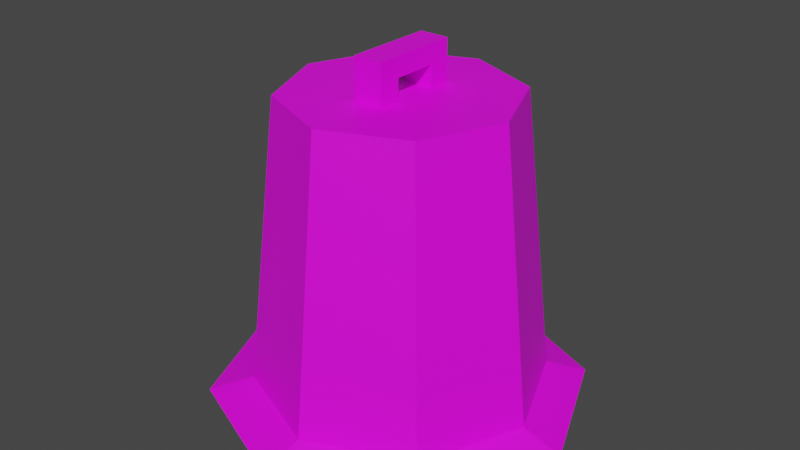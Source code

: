 # Source: TrafficCone.blend  (saved by Blender 3.0.42; exported with 4.5.12 LTS)
import bpy
from mathutils import Matrix  # noqa: F401  (used for matrix-valued properties, if any)

bpy.ops.wm.read_factory_settings(use_empty=True)
scene = bpy.context.scene
scene.name = 'Scene'

# ---- collections
col_collection = bpy.data.collections.new('Collection'); scene.collection.children.link(col_collection)

# ---- images (referenced by path relative to the original .blend; pixels are not part of the script)
import os
ASSET_DIR = os.environ.get("B2B_ASSET_DIR", "")  # directory of the original .blend (textures are referenced by path, not embedded)
HERE = os.path.dirname(os.path.abspath(__file__))  # packed textures are extracted next to this script under _unpacked/

def load_image(name, relpath, width, height, colorspace="sRGB"):
    """Load a texture the original file referenced (path relative to the .blend, or extracted next to this script)."""
    p = next((c for c in (os.path.join(HERE, relpath), os.path.join(ASSET_DIR, relpath)) if relpath and os.path.exists(c)), "")
    if p:
        img = bpy.data.images.load(p, check_existing=True)
        img.name = name
    else:  # same state as the original file: an image datablock whose file is absent (Cycles renders it pink)
        img = bpy.data.images.new(name, width, height)
        img.source = "FILE"
        img.filepath = "//" + (relpath or name)
    img.colorspace_settings.name = colorspace
    return img
img_traficcone_png = load_image('TraficCone.png', 'TraficCone.png', 1024, 1024, 'sRGB')

# ---- materials (node trees are filled in below, after node groups)
mat_material_001 = bpy.data.materials.new('Material.001')
mat_material_001.use_transparent_shadow = False

# ---- material node trees
mat_material_001.use_nodes = True; mat_material_001.node_tree.nodes.clear()
_N = mat_material_001.node_tree.nodes; _L = mat_material_001.node_tree.links
n0 = _N.new('ShaderNodeBsdfPrincipled'); n0.name = 'Principled BSDF'; n0.location = (10, 300)
n0.distribution = 'GGX'
n0.subsurface_method = 'RANDOM_WALK_SKIN'
n0.inputs[3].default_value = 1.45
n0.inputs[27].default_value = (0.0, 0.0, 0.0, 1.0)
n0.inputs[28].default_value = 1.0
n1 = _N.new('ShaderNodeOutputMaterial'); n1.name = 'Material Output'; n1.location = (300, 300)
n2 = _N.new('ShaderNodeTexImage'); n2.name = 'Image Texture'; n2.location = (-280, 280)
n2.image = img_traficcone_png
n2.interpolation = 'Closest'
_L.new(n0.outputs[0], n1.inputs[0])
_L.new(n2.outputs[0], n0.inputs[0])
n1.is_active_output = True

# ---- world
world_world = bpy.data.worlds.new('World'); scene.world = world_world
world_world.use_nodes = True; world_world.node_tree.nodes.clear()
_N = world_world.node_tree.nodes; _L = world_world.node_tree.links
n0 = _N.new('ShaderNodeOutputWorld'); n0.name = 'World Output'; n0.location = (300, 300)
n1 = _N.new('ShaderNodeBackground'); n1.name = 'Background'; n1.location = (10, 300)
n1.inputs[0].default_value = (0.05088, 0.05088, 0.05088, 1.0)
_L.new(n1.outputs[0], n0.inputs[0])
n0.is_active_output = True
world_world.color = (0.05088, 0.05088, 0.05088)
world_world.use_sun_shadow = False
world_world.sun_shadow_jitter_overblur = 0.0

# ---- meshes
me_cylinder = bpy.data.meshes.new('Cylinder')
me_cylinder.from_pydata([(0.0, 1.0, 0.1), (2.076e-09, 0.779, 2.1), (0.7071, 0.7071, 0.1), (0.5508, 0.5508, 2.1), (1.0, -4.371e-08, 0.1), (0.779, -3.777e-08, 2.1), (0.7071, -0.7071, 0.1), (0.5508, -0.5508, 2.1), (-8.742e-08, -1.0, 0.1), (-6.602e-08, -0.779, 2.1), (-0.7071, -0.7071, 0.1), (-0.5508, -0.5508, 2.1), (-1.0, 1.192e-08, 0.1), (-0.779, 5.566e-09, 2.1), (-0.7071, 0.7071, 0.1), (-0.5508, 0.5508, 2.1), (-0.0176, 1.296, 0.00266), (0.8961, 0.9172, 0.00266), (1.275, 0.003529, 0.00266), (0.8961, -0.9101, 0.00266), (-0.0176, -1.289, 0.00266), (-0.9313, -0.9101, 0.00266), (-1.31, 0.003529, 0.00266), (-0.9313, 0.9172, 0.00266), (-0.101, -0.3067, 2.247), (-0.101, -0.3067, 2.38), (-0.101, 0.3067, 2.247), (-0.101, 0.3067, 2.38), (0.101, -0.3067, 2.247), (0.101, -0.3067, 2.38), (0.101, 0.3067, 2.247), (0.101, 0.3067, 2.38), (-0.101, 8.316e-11, 2.247), (-0.101, 8.316e-11, 2.38), (0.101, 8.316e-11, 2.247), (0.101, 8.316e-11, 2.38), (-0.101, -0.1533, 2.247), (0.101, -0.1533, 2.38), (-0.101, -0.1533, 2.38), (0.101, -0.1533, 2.247), (-0.101, 0.1533, 2.38), (0.101, 0.1533, 2.247), (-0.101, 0.1533, 2.247), (0.101, 0.1533, 2.38), (-0.101, -0.1533, 2.037), (-0.101, -0.3067, 2.037), (0.101, 0.3067, 2.037), (-0.101, 0.3067, 2.037), (0.101, 0.1533, 2.037), (0.101, -0.3067, 2.037), (0.101, -0.1533, 2.037), (-0.101, 0.1533, 2.037)], [], [(0, 1, 3, 2), (2, 3, 5, 4), (4, 5, 7, 6), (6, 7, 9, 8), (8, 9, 11, 10), (10, 11, 13, 12), (3, 1, 15, 13, 11, 9, 7, 5), (12, 13, 15, 14), (14, 15, 1, 0), (4, 6, 19, 18), (16, 17, 18, 19, 20, 21, 22, 23), (10, 12, 22, 21), (6, 8, 20, 19), (12, 14, 23, 22), (2, 4, 18, 17), (8, 10, 21, 20), (14, 0, 16, 23), (0, 2, 17, 16), (42, 40, 27, 26), (26, 27, 31, 30), (39, 37, 29, 28), (28, 29, 25, 24), (28, 24, 45, 49), (37, 38, 25, 29), (43, 40, 33, 35), (42, 41, 34, 32), (41, 43, 35, 34), (36, 38, 33, 32), (24, 25, 38, 36), (35, 33, 38, 37), (32, 34, 39, 36), (34, 35, 37, 39), (30, 31, 43, 41), (39, 28, 49, 50), (31, 27, 40, 43), (32, 33, 40, 42), (44, 50, 49, 45), (47, 46, 48, 51), (42, 26, 47, 51), (36, 39, 50, 44), (26, 30, 46, 47), (41, 42, 51, 48), (24, 36, 44, 45), (30, 41, 48, 46)])
_uv = me_cylinder.uv_layers.new(name='UVMap')
_uv.uv.foreach_set('vector', [1.0, 0.5, 1.0, 1.0, 0.875, 1.0, 0.875, 0.5, 0.875, 0.5, 0.875, 1.0, 0.75, 1.0, 0.75, 0.5, 0.75, 0.5, 0.75, 1.0, 0.625, 1.0, 0.625, 0.5, 0.625, 0.5, 0.625, 1.0, 0.5, 1.0, 0.5, 0.5, 0.5, 0.5, 0.5, 1.0, 0.375, 1.0, 0.375, 0.5, 0.375, 0.5, 0.375, 1.0, 0.25, 1.0, 0.25, 0.5, 0.4197, 0.4197, 0.25, 0.49, 0.08029, 0.4197, 0.01, 0.25, 0.08029, 0.08029, 0.25, 0.01, 0.4197, 0.08029, 0.49, 0.25, 0.25, 0.5, 0.25, 1.0, 0.125, 1.0, 0.125, 0.5, 0.125, 0.5, 0.125, 1.0, 0.0, 1.0, 0.0, 0.5, 0.7936, 0.4279, 0.7526, 0.4279, 0.7526, 0.4279, 0.7936, 0.4279, 0.75, 0.49, 0.9197, 0.4197, 0.99, 0.25, 0.9197, 0.08029, 0.75, 0.01, 0.5803, 0.08029, 0.51, 0.25, 0.5803, 0.4197, 0.6706, 0.4279, 0.6296, 0.4279, 0.6296, 0.4279, 0.6706, 0.4279, 0.7526, 0.4279, 0.7116, 0.4279, 0.7116, 0.4279, 0.7526, 0.4279, 0.6296, 0.4279, 0.5886, 0.4279, 0.5886, 0.4279, 0.6296, 0.4279, 0.8346, 0.4279, 0.7936, 0.4279, 0.7936, 0.4279, 0.8346, 0.4279, 0.7116, 0.4279, 0.6706, 0.4279, 0.6706, 0.4279, 0.7116, 0.4279, 0.5886, 0.4279, 0.5476, 0.4279, 0.5476, 0.4279, 0.5886, 0.4279, 0.8756, 0.4279, 0.8346, 0.4279, 0.8346, 0.4279, 0.8756, 0.4279, 0.6364, 0.1097, 0.7393, 0.1097, 0.7393, 0.1354, 0.6364, 0.1354, 0.7441, 0.2751, 0.8128, 0.2751, 0.8128, 0.3438, 0.7441, 0.3438, 0.6364, 0.3154, 0.7393, 0.3154, 0.7393, 0.3412, 0.6364, 0.3412, 0.6364, 0.3412, 0.7393, 0.3412, 0.7393, 0.444, 0.6364, 0.444, 0.6364, 0.3412, 0.6364, 0.444, 0.6364, 0.444, 0.6364, 0.3412, 0.7393, 0.3154, 0.8421, 0.3154, 0.8421, 0.3412, 0.7393, 0.3412, 0.7393, 0.264, 0.8421, 0.264, 0.8421, 0.2897, 0.7393, 0.2897, 0.6755, 0.3609, 0.7441, 0.3609, 0.7441, 0.3781, 0.6755, 0.3781, 0.6364, 0.264, 0.7393, 0.264, 0.7393, 0.2897, 0.6364, 0.2897, 0.6364, 0.05824, 0.7393, 0.05824, 0.7393, 0.08396, 0.6364, 0.08396, 0.6364, 0.03252, 0.7393, 0.03252, 0.7393, 0.05824, 0.6364, 0.05824, 0.7393, 0.2897, 0.8421, 0.2897, 0.8421, 0.3154, 0.7393, 0.3154, 0.6755, 0.3781, 0.7441, 0.3781, 0.7441, 0.3952, 0.6755, 0.3952, 0.6364, 0.2897, 0.7393, 0.2897, 0.7393, 0.3154, 0.6364, 0.3154, 0.6364, 0.2383, 0.7393, 0.2383, 0.7393, 0.264, 0.6364, 0.264, 0.6364, 0.3154, 0.6364, 0.3412, 0.6364, 0.3412, 0.6364, 0.3154, 0.7393, 0.2383, 0.8421, 0.2383, 0.8421, 0.264, 0.7393, 0.264, 0.6364, 0.08396, 0.7393, 0.08396, 0.7393, 0.1097, 0.6364, 0.1097, 0.6755, 0.3952, 0.7441, 0.3952, 0.7441, 0.4124, 0.6755, 0.4124, 0.6755, 0.3438, 0.7441, 0.3438, 0.7441, 0.3609, 0.6755, 0.3609, 0.6364, 0.1097, 0.6364, 0.1354, 0.6364, 0.1354, 0.6364, 0.1097, 0.6133, 0.3604, 0.8633, 0.3604, 0.8633, 0.3604, 0.6133, 0.3604, 0.7441, 0.2751, 0.7441, 0.3438, 0.7441, 0.3438, 0.7441, 0.2751, 0.7441, 0.3609, 0.6755, 0.3609, 0.6755, 0.3609, 0.7441, 0.3609, 0.6364, 0.03252, 0.6364, 0.05824, 0.6364, 0.05824, 0.6364, 0.03252, 0.6364, 0.2383, 0.6364, 0.264, 0.6364, 0.264, 0.6364, 0.2383])
me_cylinder.materials.append(mat_material_001)
me_cylinder.use_remesh_fix_poles = True
me_cylinder.use_remesh_preserve_attributes = False
me_cylinder.update()

# ---- objects
ob_cone = bpy.data.objects.new('Cone', me_cylinder)

# ---- transforms, parenting, visibility, modifiers, constraints
ob_cone.location = (0.0, 0.0, 0.0)

# ---- collection membership
col_collection.objects.link(ob_cone)

# ---- scene / render settings (as saved in the file)
scene.frame_start = 1; scene.frame_end = 250; scene.frame_set(1)
scene.render.engine = 'BLENDER_EEVEE_NEXT'
scene.cycles.sampling_pattern = 'TABULATED_SOBOL'
scene.cycles.use_light_tree = False
scene.view_settings.view_transform = 'Filmic'
bpy.context.view_layer.update()

# ---- added for rendering (the .blend has no active camera and no usable light): camera, sun
cam_auto = bpy.data.cameras.new('AutoCamera')
cam_auto.lens = 50.0
cam_auto.sensor_width = 36.0
cam_auto.clip_end = 1000.0
ob_auto_camera = bpy.data.objects.new('AutoCamera', cam_auto)
scene.collection.objects.link(ob_auto_camera)
ob_auto_camera.location = (4.01613, -4.83695, 4.41823)
ob_auto_camera.rotation_euler = (1.09748, -7.21219e-08, 0.694738)
scene.camera = ob_auto_camera
light_auto_sun = bpy.data.lights.new('AutoSun', 'SUN')
light_auto_sun.energy = 3.0
light_auto_sun.angle = 0.0523599
ob_auto_sun = bpy.data.objects.new('AutoSun', light_auto_sun)
scene.collection.objects.link(ob_auto_sun)
ob_auto_sun.rotation_euler = (0.872665, 0.174533, 0.523599)
bpy.context.view_layer.update()
